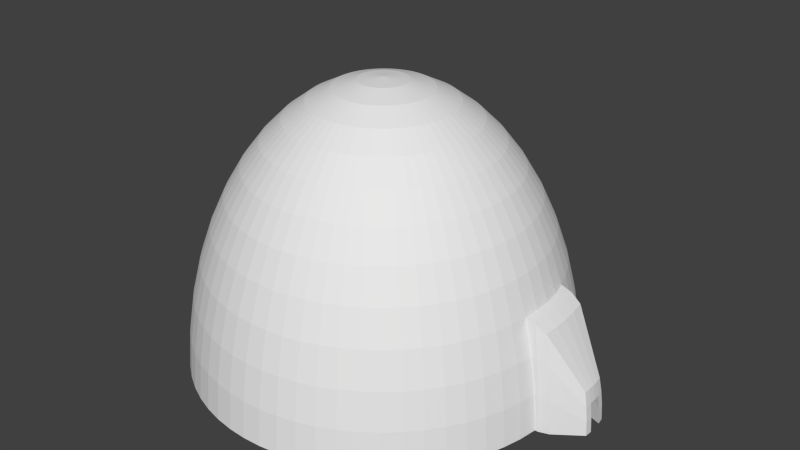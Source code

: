 # Source: four.blend  (saved by Blender 2.61.0; exported with 4.5.12 LTS)
import bpy
from mathutils import Matrix  # noqa: F401  (used for matrix-valued properties, if any)

bpy.ops.wm.read_factory_settings(use_empty=True)
scene = bpy.context.scene
scene.name = 'Scene'

# ---- collections
col_collection_1 = bpy.data.collections.new('Collection 1'); scene.collection.children.link(col_collection_1)

# ---- world
world_world = bpy.data.worlds.new('World'); scene.world = world_world
world_world.color = (0.05088, 0.05088, 0.05088)
world_world.use_sun_shadow = False
world_world.sun_shadow_jitter_overblur = 0.0
world_world.cycles.sampling_method = 'MANUAL'
world_world.cycles.sample_map_resolution = 256

# ---- meshes
me_sphere = bpy.data.meshes.new('Sphere')
me_sphere.from_pydata([(0.07987, 0.0, 0.9921), (0.2346, 0.0, 0.9298), (0.3746, 0.0, 0.809), (0.4362, 0.0, 0.729), (0.491, 0.0, 0.6374), (0.5738, 0.05652, 0.4258), (0.5354, 0.05274, 0.5358), (0.4886, 0.04813, 0.6374), (0.4341, 0.04276, 0.729), (0.3728, 0.03671, 0.809), (0.3055, 0.03009, 0.8763), (0.2335, 0.02299, 0.9298), (0.1577, 0.01553, 0.9686), (0.07948, 0.007828, 0.9921), (0.07833, 0.01558, 0.9921), (0.1554, 0.03092, 0.9686), (0.2301, 0.04576, 0.9298), (0.3011, 0.05989, 0.8763), (0.3674, 0.07307, 0.809), (0.4278, 0.0851, 0.729), (0.4816, 0.09579, 0.6374), (0.5277, 0.105, 0.5358), (0.5655, 0.1125, 0.4258), (0.6238, 0.1241, 0.06279), (0.6086, 0.1846, 0.06279), (0.599, 0.1817, 0.1874), (0.58, 0.1759, 0.309), (0.5518, 0.1674, 0.4258), (0.5149, 0.1562, 0.5358), (0.4699, 0.1425, 0.6374), (0.4174, 0.1266, 0.729), (0.3584, 0.1087, 0.809), (0.2938, 0.08911, 0.8763), (0.2245, 0.0681, 0.9298), (0.1517, 0.046, 0.9686), (0.07643, 0.02318, 0.9921), (0.07379, 0.03056, 0.9921), (0.1464, 0.06065, 0.9686), (0.2167, 0.08977, 0.9298), (0.2836, 0.1175, 0.8763), (0.346, 0.1433, 0.809), (0.403, 0.1669, 0.729), (0.4536, 0.1879, 0.6374), (0.4971, 0.2059, 0.5358), (0.5327, 0.2207, 0.4258), (0.5599, 0.2319, 0.309), (0.5783, 0.2395, 0.1874), (0.5876, 0.2434, 0.06279), (0.5609, 0.2998, 0.06279), (0.552, 0.2951, 0.1874), (0.5345, 0.2857, 0.309), (0.5085, 0.2718, 0.4258), (0.4745, 0.2536, 0.5358), (0.433, 0.2315, 0.6374), (0.3847, 0.2056, 0.729), (0.3303, 0.1766, 0.809), (0.2707, 0.1447, 0.8763), (0.2069, 0.1106, 0.9298), (0.1398, 0.0747, 0.9686), (0.07044, 0.03765, 0.9921), (0.06641, 0.04437, 0.9921), (0.1318, 0.08804, 0.9686), (0.195, 0.1303, 0.9298), (0.2553, 0.1706, 0.8763), (0.3114, 0.2081, 0.809), (0.3627, 0.2423, 0.729), (0.4082, 0.2728, 0.6374), (0.4474, 0.2989, 0.5358), (0.4794, 0.3203, 0.4258), (0.5039, 0.3367, 0.309), (0.5205, 0.3478, 0.1874), (0.5288, 0.3533, 0.06279), (0.4916, 0.4035, 0.06279), (0.4839, 0.3971, 0.1874), (0.4685, 0.3845, 0.309), (0.4457, 0.3658, 0.4258), (0.4159, 0.3413, 0.5358), (0.3795, 0.3115, 0.6374), (0.3372, 0.2767, 0.729), (0.2895, 0.2376, 0.809), (0.2373, 0.1948, 0.8763), (0.1813, 0.1488, 0.9298), (0.1225, 0.1005, 0.9686), (0.06174, 0.05067, 0.9921), (0.05647, 0.05647, 0.9921), (0.1121, 0.1121, 0.9686), (0.1659, 0.1659, 0.9298), (0.2171, 0.2171, 0.8763), (0.2649, 0.2649, 0.809), (0.3085, 0.3085, 0.729), (0.3472, 0.3472, 0.6374), (0.3804, 0.3804, 0.5358), (0.4077, 0.4077, 0.4258), (0.4285, 0.4285, 0.309), (0.4426, 0.4426, 0.1874), (0.4497, 0.4497, 0.06279), (0.4035, 0.4916, 0.06279), (0.3971, 0.4839, 0.1874), (0.3845, 0.4685, 0.309), (0.3658, 0.4457, 0.4258), (0.3413, 0.4159, 0.5358), (0.3115, 0.3795, 0.6374), (0.2767, 0.3372, 0.729), (0.2376, 0.2895, 0.809), (0.1948, 0.2373, 0.8763), (0.1488, 0.1813, 0.9298), (0.1005, 0.1225, 0.9686), (0.05067, 0.06174, 0.9921), (0.04437, 0.06641, 0.9921), (0.08804, 0.1318, 0.9686), (0.1303, 0.195, 0.9298), (0.1706, 0.2553, 0.8763), (0.2081, 0.3114, 0.809), (0.2423, 0.3627, 0.729), (0.2728, 0.4082, 0.6374), (0.2989, 0.4474, 0.5358), (0.3203, 0.4794, 0.4258), (0.3367, 0.5039, 0.309), (0.3478, 0.5205, 0.1874), (0.3533, 0.5288, 0.06279), (0.2998, 0.5609, 0.06279), (0.2951, 0.552, 0.1874), (0.2857, 0.5345, 0.309), (0.2718, 0.5085, 0.4258), (0.2536, 0.4745, 0.5358), (0.2315, 0.433, 0.6374), (0.2056, 0.3847, 0.729), (0.1766, 0.3303, 0.809), (0.1447, 0.2707, 0.8763), (0.1106, 0.2069, 0.9298), (0.0747, 0.1398, 0.9686), (0.03765, 0.07044, 0.9921), (0.03056, 0.07379, 0.9921), (0.06065, 0.1464, 0.9686), (0.08977, 0.2167, 0.9298), (0.1175, 0.2836, 0.8763), (0.1433, 0.346, 0.809), (0.1669, 0.403, 0.729), (0.1879, 0.4536, 0.6374), (0.2059, 0.4971, 0.5358), (0.2207, 0.5327, 0.4258), (0.2319, 0.5599, 0.309), (0.2395, 0.5783, 0.1874), (0.2434, 0.5876, 0.06279), (0.1846, 0.6086, 0.06279), (0.1817, 0.599, 0.1874), (0.1759, 0.58, 0.309), (0.1674, 0.5518, 0.4258), (0.1562, 0.5149, 0.5358), (0.1425, 0.4699, 0.6374), (0.1266, 0.4174, 0.729), (0.1087, 0.3584, 0.809), (0.08911, 0.2938, 0.8763), (0.0681, 0.2245, 0.9298), (0.046, 0.1517, 0.9686), (0.02318, 0.07643, 0.9921), (0.01558, 0.07833, 0.9921), (0.03092, 0.1554, 0.9686), (0.04576, 0.2301, 0.9298), (0.05989, 0.3011, 0.8763), (0.07307, 0.3674, 0.809), (0.0851, 0.4278, 0.729), (0.09579, 0.4816, 0.6374), (0.105, 0.5277, 0.5358), (0.1125, 0.5655, 0.4258), (0.1182, 0.5944, 0.309), (0.1221, 0.6139, 0.1874), (0.1241, 0.6238, 0.06279), (0.06234, 0.6329, 0.06279), (0.06135, 0.6229, 0.1874), (0.0594, 0.6031, 0.309), (0.05652, 0.5738, 0.4258), (0.05274, 0.5354, 0.5358), (0.04813, 0.4886, 0.6374), (0.04276, 0.4341, 0.729), (0.03671, 0.3728, 0.809), (0.03009, 0.3055, 0.8763), (0.02299, 0.2335, 0.9298), (0.01553, 0.1577, 0.9686), (0.007828, 0.07948, 0.9921), (4.154e-09, 0.07987, 0.9921), (-1.187e-09, 0.1585, 0.9686), (4.748e-09, 0.2346, 0.9298), (-4.748e-09, 0.307, 0.8763), (-3.086e-08, 0.3746, 0.809), (1.899e-08, 0.4362, 0.729), (-2.374e-08, 0.491, 0.6374), (-1.424e-08, 0.538, 0.5358), (-3.798e-08, 0.5766, 0.4258), (-2.374e-08, 0.606, 0.309), (-7.596e-08, 0.6259, 0.1874), (1.424e-08, 0.636, 0.06279), (-0.06234, 0.6329, 0.06279), (-0.06135, 0.6229, 0.1874), (-0.0594, 0.6031, 0.309), (-0.05652, 0.5738, 0.4258), (-0.05274, 0.5354, 0.5358), (-0.04813, 0.4886, 0.6374), (-0.04276, 0.4341, 0.729), (-0.03671, 0.3728, 0.809), (-0.03009, 0.3055, 0.8763), (-0.02299, 0.2335, 0.9298), (-0.01553, 0.1577, 0.9686), (-0.007828, 0.07948, 0.9921), (-0.01558, 0.07833, 0.9921), (-0.03092, 0.1554, 0.9686), (-0.04576, 0.2301, 0.9298), (-0.05989, 0.3011, 0.8763), (-0.07307, 0.3674, 0.809), (-0.0851, 0.4278, 0.729), (-0.09579, 0.4816, 0.6374), (-0.105, 0.5277, 0.5358), (-0.1125, 0.5655, 0.4258), (-0.1182, 0.5944, 0.309), (-0.1221, 0.6139, 0.1874), (-0.1241, 0.6238, 0.06279), (-0.1846, 0.6086, 0.06279), (-0.1817, 0.599, 0.1874), (-0.1759, 0.58, 0.309), (-0.1674, 0.5518, 0.4258), (-0.1562, 0.5149, 0.5358), (-0.1425, 0.4699, 0.6374), (-0.1266, 0.4174, 0.729), (-0.1087, 0.3584, 0.809), (-0.08911, 0.2938, 0.8763), (-0.0681, 0.2245, 0.9298), (-0.046, 0.1517, 0.9686), (-0.02318, 0.07643, 0.9921), (-0.03056, 0.07379, 0.9921), (-0.06065, 0.1464, 0.9686), (-0.08977, 0.2167, 0.9298), (-0.1175, 0.2836, 0.8763), (-0.1433, 0.346, 0.809), (-0.1669, 0.403, 0.729), (-0.1879, 0.4536, 0.6374), (-0.2059, 0.4971, 0.5358), (-0.2207, 0.5327, 0.4258), (-0.2319, 0.5599, 0.309), (-0.2395, 0.5783, 0.1874), (-0.2434, 0.5876, 0.06279), (-0.2998, 0.5609, 0.06279), (-0.2951, 0.552, 0.1874), (-0.2857, 0.5345, 0.309), (-0.2718, 0.5085, 0.4258), (-0.2536, 0.4745, 0.5358), (-0.2315, 0.433, 0.6374), (-0.2056, 0.3847, 0.729), (-0.1766, 0.3303, 0.809), (-0.1447, 0.2707, 0.8763), (-0.1106, 0.2069, 0.9298), (-0.0747, 0.1398, 0.9686), (-0.03765, 0.07044, 0.9921), (-0.04437, 0.06641, 0.9921), (-0.08804, 0.1318, 0.9686), (-0.1303, 0.195, 0.9298), (-0.1706, 0.2553, 0.8763), (-0.2081, 0.3114, 0.809), (-0.2423, 0.3627, 0.729), (-0.2728, 0.4082, 0.6374), (-0.2989, 0.4474, 0.5358), (-0.3203, 0.4794, 0.4258), (-0.3367, 0.5039, 0.309), (-0.3478, 0.5205, 0.1874), (-0.3533, 0.5288, 0.06279), (-0.4035, 0.4916, 0.06279), (-0.3971, 0.4839, 0.1874), (-0.3845, 0.4685, 0.309), (-0.3658, 0.4457, 0.4258), (-0.3413, 0.4159, 0.5358), (-0.3115, 0.3795, 0.6374), (-0.2767, 0.3372, 0.729), (-0.2376, 0.2895, 0.809), (-0.1948, 0.2373, 0.8763), (-0.1488, 0.1813, 0.9298), (-0.1005, 0.1225, 0.9686), (-0.05067, 0.06174, 0.9921), (-0.05647, 0.05647, 0.9921), (-0.1121, 0.1121, 0.9686), (-0.1659, 0.1659, 0.9298), (-0.2171, 0.2171, 0.8763), (-0.2649, 0.2649, 0.809), (-0.3085, 0.3085, 0.729), (-0.3472, 0.3472, 0.6374), (-0.3804, 0.3804, 0.5358), (-0.4077, 0.4077, 0.4258), (-0.4285, 0.4285, 0.309), (-0.4426, 0.4426, 0.1874), (-0.4497, 0.4497, 0.06279), (-0.4916, 0.4035, 0.06279), (-0.4839, 0.3971, 0.1874), (-0.4685, 0.3845, 0.309), (-0.4457, 0.3658, 0.4258), (-0.4159, 0.3413, 0.5358), (-0.3795, 0.3115, 0.6374), (-0.3372, 0.2767, 0.729), (-0.2895, 0.2376, 0.809), (-0.2373, 0.1948, 0.8763), (-0.1813, 0.1488, 0.9298), (-0.1225, 0.1005, 0.9686), (-0.06174, 0.05067, 0.9921), (-0.06641, 0.04437, 0.9921), (-0.1318, 0.08804, 0.9686), (-0.195, 0.1303, 0.9298), (-0.2553, 0.1706, 0.8763), (-0.3114, 0.2081, 0.809), (-0.3627, 0.2423, 0.729), (-0.4082, 0.2728, 0.6374), (-0.4474, 0.2989, 0.5358), (-0.4794, 0.3203, 0.4258), (-0.5039, 0.3367, 0.309), (-0.5205, 0.3478, 0.1874), (-0.5288, 0.3533, 0.06279), (-0.5609, 0.2998, 0.06279), (-0.552, 0.2951, 0.1874), (-0.5345, 0.2857, 0.309), (-0.5085, 0.2718, 0.4258), (-0.4745, 0.2536, 0.5358), (-0.433, 0.2315, 0.6374), (-0.3847, 0.2056, 0.729), (-0.3303, 0.1766, 0.809), (-0.2707, 0.1447, 0.8763), (-0.2069, 0.1106, 0.9298), (-0.1398, 0.0747, 0.9686), (-0.07044, 0.03765, 0.9921), (-0.07379, 0.03056, 0.9921), (-0.1464, 0.06065, 0.9686), (-0.2167, 0.08977, 0.9298), (-0.2836, 0.1175, 0.8763), (-0.346, 0.1433, 0.809), (-0.403, 0.1669, 0.729), (-0.4536, 0.1879, 0.6374), (-0.4971, 0.2059, 0.5358), (-0.5327, 0.2207, 0.4258), (-0.5599, 0.2319, 0.309), (-0.5783, 0.2395, 0.1874), (-0.5876, 0.2434, 0.06279), (-0.6086, 0.1846, 0.06279), (-0.599, 0.1817, 0.1874), (-0.58, 0.1759, 0.309), (-0.5518, 0.1674, 0.4258), (-0.5149, 0.1562, 0.5358), (-0.4699, 0.1425, 0.6374), (-0.4174, 0.1266, 0.729), (-0.3584, 0.1087, 0.809), (-0.2938, 0.08911, 0.8763), (-0.2245, 0.0681, 0.9298), (-0.1517, 0.046, 0.9686), (-0.07643, 0.02318, 0.9921), (-0.07833, 0.01558, 0.9921), (-0.1554, 0.03092, 0.9686), (-0.2301, 0.04576, 0.9298), (-0.3011, 0.05989, 0.8763), (-0.3674, 0.07307, 0.809), (-0.4278, 0.0851, 0.729), (-0.4816, 0.09579, 0.6374), (-0.5277, 0.105, 0.5358), (-0.5655, 0.1125, 0.4258), (-0.5944, 0.1182, 0.309), (-0.6139, 0.1221, 0.1874), (-0.6238, 0.1241, 0.06279), (-0.6329, 0.06234, 0.06279), (-0.6229, 0.06135, 0.1874), (-0.6031, 0.0594, 0.309), (-0.5738, 0.05652, 0.4258), (-0.5354, 0.05274, 0.5358), (-0.4886, 0.04813, 0.6374), (-0.4341, 0.04276, 0.729), (-0.3728, 0.03671, 0.809), (-0.3055, 0.03009, 0.8763), (-0.2335, 0.02299, 0.9298), (-0.1577, 0.01553, 0.9686), (-0.07948, 0.007828, 0.9921), (-0.07987, 4.154e-09, 0.9921), (-0.1585, 4.748e-09, 0.9686), (-0.2346, 2.136e-08, 0.9298), (-0.307, -3.323e-08, 0.8763), (-0.3746, -3.086e-08, 0.809), (-0.4362, 1.424e-08, 0.729), (-0.491, -9.496e-08, 0.6374), (-0.538, -1.424e-08, 0.5358), (-0.5766, -1.045e-07, 0.4258), (-0.606, -5.697e-08, 0.309), (-0.6259, -8.546e-08, 0.1874), (-0.636, 8.071e-08, 0.06279), (-0.6329, -0.06234, 0.06279), (-0.6229, -0.06135, 0.1874), (-0.6031, -0.0594, 0.309), (-0.5738, -0.05652, 0.4258), (-0.5354, -0.05274, 0.5358), (-0.4886, -0.04813, 0.6374), (-0.4341, -0.04276, 0.729), (-0.3728, -0.03671, 0.809), (-0.3055, -0.03009, 0.8763), (-0.2335, -0.02299, 0.9298), (-0.1577, -0.01553, 0.9686), (-0.07948, -0.007828, 0.9921), (-0.07833, -0.01558, 0.9921), (-0.1554, -0.03092, 0.9686), (-0.2301, -0.04576, 0.9298), (-0.3011, -0.05989, 0.8763), (-0.3674, -0.07307, 0.809), (-0.4278, -0.0851, 0.729), (-0.4816, -0.09579, 0.6374), (-0.5277, -0.105, 0.5358), (-0.5655, -0.1125, 0.4258), (-0.5944, -0.1182, 0.309), (-0.6139, -0.1221, 0.1874), (-0.6238, -0.1241, 0.06279), (-0.6086, -0.1846, 0.06279), (-0.599, -0.1817, 0.1874), (-0.58, -0.1759, 0.309), (-0.5518, -0.1674, 0.4258), (-0.5149, -0.1562, 0.5358), (-0.4699, -0.1425, 0.6374), (-0.4174, -0.1266, 0.729), (-0.3584, -0.1087, 0.809), (-0.2938, -0.08911, 0.8763), (-0.2245, -0.0681, 0.9298), (-0.1517, -0.046, 0.9686), (-0.07643, -0.02318, 0.9921), (-0.07379, -0.03056, 0.9921), (-0.1464, -0.06065, 0.9686), (-0.2167, -0.08977, 0.9298), (-0.2836, -0.1175, 0.8763), (-0.346, -0.1433, 0.809), (-0.403, -0.1669, 0.729), (-0.4536, -0.1879, 0.6374), (-0.4971, -0.2059, 0.5358), (-0.5327, -0.2207, 0.4258), (-0.5599, -0.2319, 0.309), (-0.5783, -0.2395, 0.1874), (-0.5876, -0.2434, 0.06279), (-0.5609, -0.2998, 0.06279), (-0.552, -0.2951, 0.1874), (-0.5345, -0.2857, 0.309), (-0.5085, -0.2718, 0.4258), (-0.4745, -0.2536, 0.5358), (-0.433, -0.2315, 0.6374), (-0.3847, -0.2056, 0.729), (-0.3303, -0.1766, 0.809), (-0.2707, -0.1447, 0.8763), (-0.2069, -0.1106, 0.9298), (-0.1398, -0.0747, 0.9686), (-0.07044, -0.03765, 0.9921), (-0.06641, -0.04437, 0.9921), (-0.1318, -0.08804, 0.9686), (-0.195, -0.1303, 0.9298), (-0.2553, -0.1706, 0.8763), (-0.3114, -0.2081, 0.809), (-0.3627, -0.2423, 0.729), (-0.4082, -0.2728, 0.6374), (-0.4474, -0.2989, 0.5358), (-0.4794, -0.3203, 0.4258), (-0.5039, -0.3367, 0.309), (-0.5205, -0.3478, 0.1874), (-0.5288, -0.3533, 0.06279), (-0.4916, -0.4035, 0.06279), (-0.4839, -0.3971, 0.1874), (-0.4685, -0.3845, 0.309), (-0.4457, -0.3658, 0.4258), (-0.4159, -0.3413, 0.5358), (-0.3795, -0.3115, 0.6374), (-0.3372, -0.2767, 0.729), (-0.2895, -0.2376, 0.809), (-0.2373, -0.1948, 0.8763), (-0.1813, -0.1488, 0.9298), (-0.1225, -0.1005, 0.9686), (-0.06174, -0.05067, 0.9921), (-0.05647, -0.05647, 0.9921), (-0.1121, -0.1121, 0.9686), (-0.1659, -0.1659, 0.9298), (-0.2171, -0.2171, 0.8763), (-0.2649, -0.2649, 0.809), (-0.3085, -0.3085, 0.729), (-0.3472, -0.3472, 0.6374), (-0.3804, -0.3804, 0.5358), (-0.4077, -0.4077, 0.4258), (-0.4285, -0.4285, 0.309), (-0.4426, -0.4426, 0.1874), (-0.4497, -0.4497, 0.06279), (-0.4035, -0.4916, 0.06279), (-0.3971, -0.4839, 0.1874), (-0.3845, -0.4685, 0.309), (-0.3658, -0.4457, 0.4258), (-0.3413, -0.4159, 0.5358), (-0.3115, -0.3795, 0.6374), (-0.2767, -0.3372, 0.729), (-0.2376, -0.2895, 0.809), (-0.1948, -0.2373, 0.8763), (-0.1488, -0.1813, 0.9298), (-0.1005, -0.1225, 0.9686), (-0.05067, -0.06174, 0.9921), (-0.04437, -0.06641, 0.9921), (-0.08804, -0.1318, 0.9686), (-0.1303, -0.195, 0.9298), (-0.1706, -0.2553, 0.8763), (-0.2081, -0.3114, 0.809), (-0.2423, -0.3627, 0.729), (-0.2728, -0.4082, 0.6374), (-0.2989, -0.4474, 0.5358), (-0.3203, -0.4794, 0.4258), (-0.3367, -0.5039, 0.309), (-0.3478, -0.5205, 0.1874), (-0.3533, -0.5288, 0.06279), (-0.2998, -0.5609, 0.06279), (-0.2951, -0.552, 0.1874), (-0.2857, -0.5345, 0.309), (-0.2718, -0.5085, 0.4258), (-0.2536, -0.4745, 0.5358), (-0.2315, -0.433, 0.6374), (-0.2056, -0.3847, 0.729), (-0.1766, -0.3303, 0.809), (-0.1447, -0.2707, 0.8763), (-0.1106, -0.2069, 0.9298), (-0.0747, -0.1398, 0.9686), (-0.03765, -0.07044, 0.9921), (-0.03056, -0.07379, 0.9921), (-0.06065, -0.1464, 0.9686), (-0.08977, -0.2167, 0.9298), (-0.1175, -0.2836, 0.8763), (-0.1433, -0.346, 0.809), (-0.1669, -0.403, 0.729), (-0.1879, -0.4536, 0.6374), (-0.2059, -0.4971, 0.5358), (-0.2207, -0.5327, 0.4258), (-0.2319, -0.5599, 0.309), (-0.2395, -0.5783, 0.1874), (-0.2434, -0.5876, 0.06279), (-0.1846, -0.6086, 0.06279), (-0.1817, -0.599, 0.1874), (-0.1759, -0.58, 0.309), (-0.1674, -0.5518, 0.4258), (-0.1562, -0.5149, 0.5358), (-0.1425, -0.4699, 0.6374), (-0.1266, -0.4174, 0.729), (-0.1087, -0.3584, 0.809), (-0.08911, -0.2938, 0.8763), (-0.0681, -0.2245, 0.9298), (-0.046, -0.1517, 0.9686), (-0.02318, -0.07643, 0.9921), (0.0, 0.0, 1.0), (-0.01558, -0.07833, 0.9921), (-0.03092, -0.1554, 0.9686), (-0.04576, -0.2301, 0.9298), (-0.05989, -0.3011, 0.8763), (-0.07307, -0.3674, 0.809), (-0.0851, -0.4278, 0.729), (-0.09579, -0.4816, 0.6374), (-0.105, -0.5277, 0.5358), (-0.1125, -0.5655, 0.4258), (-0.1182, -0.5944, 0.309), (-0.1221, -0.6139, 0.1874), (-0.1241, -0.6238, 0.06279), (-0.06234, -0.6329, 0.06279), (-0.06135, -0.6229, 0.1874), (-0.0594, -0.6031, 0.309), (-0.05652, -0.5738, 0.4258), (-0.05274, -0.5354, 0.5358), (-0.04813, -0.4886, 0.6374), (-0.04276, -0.4341, 0.729), (-0.03671, -0.3728, 0.809), (-0.03009, -0.3055, 0.8763), (-0.02299, -0.2335, 0.9298), (-0.01553, -0.1577, 0.9686), (-0.007828, -0.07948, 0.9921), (-4.154e-09, -0.07987, 0.9921), (3.561e-09, -0.1585, 0.9686), (-2.136e-08, -0.2346, 0.9298), (4.51e-08, -0.307, 0.8763), (3.086e-08, -0.3746, 0.809), (-1.899e-08, -0.4362, 0.729), (9.496e-08, -0.491, 0.6374), (1.424e-08, -0.538, 0.5358), (9.021e-08, -0.5766, 0.4258), (5.697e-08, -0.606, 0.309), (1.139e-07, -0.6259, 0.1874), (-1.187e-07, -0.636, 0.06279), (0.06234, -0.6329, 0.06279), (0.06135, -0.6229, 0.1874), (0.0594, -0.6031, 0.309), (0.05652, -0.5738, 0.4258), (0.05274, -0.5354, 0.5358), (0.04813, -0.4886, 0.6374), (0.04276, -0.4341, 0.729), (0.03671, -0.3728, 0.809), (0.03009, -0.3055, 0.8763), (0.02299, -0.2335, 0.9298), (0.01553, -0.1577, 0.9686), (0.007828, -0.07948, 0.9921), (0.01558, -0.07833, 0.9921), (0.03092, -0.1554, 0.9686), (0.04576, -0.2301, 0.9298), (0.05989, -0.3011, 0.8763), (0.07307, -0.3674, 0.809), (0.0851, -0.4278, 0.729), (0.09579, -0.4816, 0.6374), (0.105, -0.5277, 0.5358), (0.1125, -0.5655, 0.4258), (0.1182, -0.5944, 0.309), (0.1221, -0.6139, 0.1874), (0.1241, -0.6238, 0.06279), (0.1846, -0.6086, 0.06279), (0.1817, -0.599, 0.1874), (0.1759, -0.58, 0.309), (0.1674, -0.5518, 0.4258), (0.1562, -0.5149, 0.5358), (0.1425, -0.4699, 0.6374), (0.1266, -0.4174, 0.729), (0.1087, -0.3584, 0.809), (0.08911, -0.2938, 0.8763), (0.0681, -0.2245, 0.9298), (0.046, -0.1517, 0.9686), (0.02318, -0.07643, 0.9921), (0.03056, -0.07379, 0.9921), (0.06065, -0.1464, 0.9686), (0.08977, -0.2167, 0.9298), (0.1175, -0.2836, 0.8763), (0.1433, -0.346, 0.809), (0.1669, -0.403, 0.729), (0.1879, -0.4536, 0.6374), (0.2059, -0.4971, 0.5358), (0.2207, -0.5327, 0.4258), (0.2319, -0.5599, 0.309), (0.2395, -0.5783, 0.1874), (0.2434, -0.5876, 0.06279), (0.2998, -0.5609, 0.06279), (0.2951, -0.552, 0.1874), (0.2857, -0.5345, 0.309), (0.2718, -0.5085, 0.4258), (0.2536, -0.4745, 0.5358), (0.2315, -0.433, 0.6374), (0.2056, -0.3847, 0.729), (0.1766, -0.3303, 0.809), (0.1447, -0.2707, 0.8763), (0.1106, -0.2069, 0.9298), (0.0747, -0.1398, 0.9686), (0.03765, -0.07044, 0.9921), (0.04437, -0.06641, 0.9921), (0.08804, -0.1318, 0.9686), (0.1303, -0.195, 0.9298), (0.1706, -0.2553, 0.8763), (0.2081, -0.3114, 0.809), (0.2423, -0.3627, 0.729), (0.2728, -0.4082, 0.6374), (0.2989, -0.4474, 0.5358), (0.3203, -0.4794, 0.4258), (0.3367, -0.5039, 0.309), (0.3478, -0.5205, 0.1874), (0.3533, -0.5288, 0.06279), (0.4035, -0.4916, 0.06279), (0.3971, -0.4839, 0.1874), (0.3845, -0.4685, 0.309), (0.3658, -0.4457, 0.4258), (0.3413, -0.4159, 0.5358), (0.3115, -0.3795, 0.6374), (0.2767, -0.3372, 0.729), (0.2376, -0.2895, 0.809), (0.1948, -0.2373, 0.8763), (0.1488, -0.1813, 0.9298), (0.1005, -0.1225, 0.9686), (0.05067, -0.06174, 0.9921), (0.05647, -0.05647, 0.9921), (0.1121, -0.1121, 0.9686), (0.1659, -0.1659, 0.9298), (0.2171, -0.2171, 0.8763), (0.2649, -0.2649, 0.809), (0.3085, -0.3085, 0.729), (0.3472, -0.3472, 0.6374), (0.3804, -0.3804, 0.5358), (0.4077, -0.4077, 0.4258), (0.4285, -0.4285, 0.309), (0.4426, -0.4426, 0.1874), (0.4497, -0.4497, 0.06279), (0.4916, -0.4035, 0.06279), (0.4839, -0.3971, 0.1874), (0.4685, -0.3845, 0.309), (0.4457, -0.3658, 0.4258), (0.4159, -0.3413, 0.5358), (0.3795, -0.3115, 0.6374), (0.3372, -0.2767, 0.729), (0.2895, -0.2376, 0.809), (0.2373, -0.1948, 0.8763), (0.1813, -0.1488, 0.9298), (0.1225, -0.1005, 0.9686), (0.06174, -0.05067, 0.9921), (0.06641, -0.04437, 0.9921), (0.1318, -0.08804, 0.9686), (0.195, -0.1303, 0.9298), (0.2553, -0.1706, 0.8763), (0.3114, -0.2081, 0.809), (0.3627, -0.2423, 0.729), (0.4082, -0.2728, 0.6374), (0.4474, -0.2989, 0.5358), (0.4794, -0.3203, 0.4258), (0.5039, -0.3367, 0.309), (0.5205, -0.3478, 0.1874), (0.5288, -0.3533, 0.06279), (0.5609, -0.2998, 0.06279), (0.552, -0.2951, 0.1874), (0.5345, -0.2857, 0.309), (0.5085, -0.2718, 0.4258), (0.4745, -0.2536, 0.5358), (0.433, -0.2315, 0.6374), (0.3847, -0.2056, 0.729), (0.3303, -0.1766, 0.809), (0.2707, -0.1447, 0.8763), (0.2069, -0.1106, 0.9298), (0.1398, -0.0747, 0.9686), (0.07044, -0.03765, 0.9921), (0.07379, -0.03056, 0.9921), (0.1464, -0.06065, 0.9686), (0.2167, -0.08977, 0.9298), (0.2836, -0.1175, 0.8763), (0.346, -0.1433, 0.809), (0.403, -0.1669, 0.729), (0.4536, -0.1879, 0.6374), (0.4971, -0.2059, 0.5358), (0.5327, -0.2207, 0.4258), (0.5599, -0.2319, 0.309), (0.5783, -0.2395, 0.1874), (0.5876, -0.2434, 0.06279), (0.6086, -0.1846, 0.06279), (0.599, -0.1817, 0.1874), (0.58, -0.1759, 0.309), (0.5518, -0.1674, 0.4258), (0.5149, -0.1562, 0.5358), (0.4699, -0.1425, 0.6374), (0.4174, -0.1266, 0.729), (0.3584, -0.1087, 0.809), (0.2938, -0.08911, 0.8763), (0.2245, -0.0681, 0.9298), (0.1516, -0.046, 0.9686), (0.07643, -0.02318, 0.9921), (0.07833, -0.01558, 0.9921), (0.1554, -0.03092, 0.9686), (0.2301, -0.04576, 0.9298), (0.3011, -0.05989, 0.8763), (0.3674, -0.07307, 0.809), (0.4278, -0.0851, 0.729), (0.4816, -0.09579, 0.6374), (0.5277, -0.105, 0.5358), (0.5655, -0.1125, 0.4258), (0.5944, -0.1182, 0.309), (0.6139, -0.1221, 0.1874), (0.6238, -0.1241, 0.06279), (0.6329, -0.06234, 0.06279), (0.6229, -0.06135, 0.1874), (0.6031, -0.0594, 0.309), (0.5738, -0.05652, 0.4258), (0.5354, -0.05274, 0.5358), (0.4886, -0.04813, 0.6374), (0.4341, -0.04276, 0.729), (0.3728, -0.03671, 0.809), (0.3055, -0.03009, 0.8763), (0.2335, -0.02299, 0.9298), (0.1577, -0.01553, 0.9686), (0.07948, -0.007828, 0.9921), (0.1585, 1.424e-08, 0.9686), (0.307, 6.409e-08, 0.8763), (0.538, 1.424e-08, 0.5358), (0.5766, 6.647e-08, 0.4258), (0.636, -8.546e-08, 0.06279), (0.7635, 0.03681, 0.06279), (0.7607, 0.03681, 0.1129), (0.7551, 0.03681, 0.1619), (0.7468, 0.03681, 0.2088), (0.7461, 0.01407, 0.2088), (0.7543, 0.01291, 0.1619), (0.7598, 0.01212, 0.1129), (0.7626, 0.01173, 0.06279), (0.7399, 0.1042, 0.2088), (0.7478, 0.1076, 0.1619), (0.7531, 0.1099, 0.1129), (0.7558, 0.1111, 0.06279), (0.76, 0.08673, 0.06279), (0.7573, 0.08594, 0.1129), (0.7518, 0.08438, 0.1619), (0.7437, 0.08207, 0.2088), (0.7461, 0.05955, 0.2088), (0.7543, 0.06071, 0.1619), (0.5857, 0.1171, 0.309), (0.5973, -0.0005707, 0.309), (0.6167, -0.0002854, 0.1859), (0.6048, 0.1206, 0.1859), (0.5915, 0.05826, 0.309), (0.6065, 0.1759, 0.309), (0.6429, 0.1654, 0.2864), (0.6068, 0.001891, 0.4146), (0.6408, 0.005662, 0.3924), (0.605, 0.05667, 0.4146), (0.639, 0.05698, 0.3924), (0.605, -0.05289, 0.4146), (0.639, -0.04566, 0.3924), (0.5994, 0.1109, 0.4146), (0.6337, 0.1078, 0.3924), (0.5901, 0.1641, 0.4146), (0.6251, 0.1576, 0.3924), (0.6197, 0.1817, 0.1874), (0.6549, 0.1707, 0.1759), (0.6264, 0.1846, 0.06279), (0.661, 0.1733, 0.06279), (0.637, 0.1241, 0.06279), (0.6706, 0.1183, 0.06279), (0.6603, 0.1179, 0.1793), (0.6259, 0.1211, 0.1864), (0.6455, -8.568e-08, 0.06279), (0.6783, 0.005662, 0.06279), (0.6433, -0.06234, 0.06279), (0.6764, -0.05094, 0.06279), (0.6364, -0.06135, 0.1874), (0.6701, -0.05005, 0.1759), (0.6681, 0.003674, 0.1793), (0.6342, -0.0001902, 0.1864), (0.6226, -0.0594, 0.309), (0.6575, -0.04828, 0.2864)], [], [(759, 760, 5, 6), (4, 759, 6, 7), (3, 4, 7, 8), (2, 3, 8, 9), (758, 2, 9, 10), (1, 758, 10, 11), (757, 1, 11, 12), (0, 757, 12, 13), (540, 0, 13), (540, 13, 14), (13, 12, 15, 14), (12, 11, 16, 15), (11, 10, 17, 16), (10, 9, 18, 17), (9, 8, 19, 18), (8, 7, 20, 19), (7, 6, 21, 20), (6, 5, 22, 21), (21, 22, 27, 28), (20, 21, 28, 29), (19, 20, 29, 30), (18, 19, 30, 31), (17, 18, 31, 32), (16, 17, 32, 33), (15, 16, 33, 34), (14, 15, 34, 35), (540, 14, 35), (540, 35, 36), (35, 34, 37, 36), (34, 33, 38, 37), (33, 32, 39, 38), (32, 31, 40, 39), (31, 30, 41, 40), (30, 29, 42, 41), (29, 28, 43, 42), (28, 27, 44, 43), (27, 26, 45, 44), (26, 25, 46, 45), (25, 24, 47, 46), (46, 47, 48, 49), (45, 46, 49, 50), (44, 45, 50, 51), (43, 44, 51, 52), (42, 43, 52, 53), (41, 42, 53, 54), (40, 41, 54, 55), (39, 40, 55, 56), (38, 39, 56, 57), (37, 38, 57, 58), (36, 37, 58, 59), (540, 36, 59), (540, 59, 60), (59, 58, 61, 60), (58, 57, 62, 61), (57, 56, 63, 62), (56, 55, 64, 63), (55, 54, 65, 64), (54, 53, 66, 65), (53, 52, 67, 66), (52, 51, 68, 67), (51, 50, 69, 68), (50, 49, 70, 69), (49, 48, 71, 70), (70, 71, 72, 73), (69, 70, 73, 74), (68, 69, 74, 75), (67, 68, 75, 76), (66, 67, 76, 77), (65, 66, 77, 78), (64, 65, 78, 79), (63, 64, 79, 80), (62, 63, 80, 81), (61, 62, 81, 82), (60, 61, 82, 83), (540, 60, 83), (540, 83, 84), (83, 82, 85, 84), (82, 81, 86, 85), (81, 80, 87, 86), (80, 79, 88, 87), (79, 78, 89, 88), (78, 77, 90, 89), (77, 76, 91, 90), (76, 75, 92, 91), (75, 74, 93, 92), (74, 73, 94, 93), (73, 72, 95, 94), (94, 95, 96, 97), (93, 94, 97, 98), (92, 93, 98, 99), (91, 92, 99, 100), (90, 91, 100, 101), (89, 90, 101, 102), (88, 89, 102, 103), (87, 88, 103, 104), (86, 87, 104, 105), (85, 86, 105, 106), (84, 85, 106, 107), (540, 84, 107), (540, 107, 108), (107, 106, 109, 108), (106, 105, 110, 109), (105, 104, 111, 110), (104, 103, 112, 111), (103, 102, 113, 112), (102, 101, 114, 113), (101, 100, 115, 114), (100, 99, 116, 115), (99, 98, 117, 116), (98, 97, 118, 117), (97, 96, 119, 118), (118, 119, 120, 121), (117, 118, 121, 122), (116, 117, 122, 123), (115, 116, 123, 124), (114, 115, 124, 125), (113, 114, 125, 126), (112, 113, 126, 127), (111, 112, 127, 128), (110, 111, 128, 129), (109, 110, 129, 130), (108, 109, 130, 131), (540, 108, 131), (540, 131, 132), (131, 130, 133, 132), (130, 129, 134, 133), (129, 128, 135, 134), (128, 127, 136, 135), (127, 126, 137, 136), (126, 125, 138, 137), (125, 124, 139, 138), (124, 123, 140, 139), (123, 122, 141, 140), (122, 121, 142, 141), (121, 120, 143, 142), (142, 143, 144, 145), (141, 142, 145, 146), (140, 141, 146, 147), (139, 140, 147, 148), (138, 139, 148, 149), (137, 138, 149, 150), (136, 137, 150, 151), (135, 136, 151, 152), (134, 135, 152, 153), (133, 134, 153, 154), (132, 133, 154, 155), (540, 132, 155), (540, 155, 156), (155, 154, 157, 156), (154, 153, 158, 157), (153, 152, 159, 158), (152, 151, 160, 159), (151, 150, 161, 160), (150, 149, 162, 161), (149, 148, 163, 162), (148, 147, 164, 163), (147, 146, 165, 164), (146, 145, 166, 165), (145, 144, 167, 166), (166, 167, 168, 169), (165, 166, 169, 170), (164, 165, 170, 171), (163, 164, 171, 172), (162, 163, 172, 173), (161, 162, 173, 174), (160, 161, 174, 175), (159, 160, 175, 176), (158, 159, 176, 177), (157, 158, 177, 178), (156, 157, 178, 179), (540, 156, 179), (540, 179, 180), (179, 178, 181, 180), (178, 177, 182, 181), (177, 176, 183, 182), (176, 175, 184, 183), (175, 174, 185, 184), (174, 173, 186, 185), (173, 172, 187, 186), (172, 171, 188, 187), (171, 170, 189, 188), (170, 169, 190, 189), (169, 168, 191, 190), (190, 191, 192, 193), (189, 190, 193, 194), (188, 189, 194, 195), (187, 188, 195, 196), (186, 187, 196, 197), (185, 186, 197, 198), (184, 185, 198, 199), (183, 184, 199, 200), (182, 183, 200, 201), (181, 182, 201, 202), (180, 181, 202, 203), (540, 180, 203), (540, 203, 204), (203, 202, 205, 204), (202, 201, 206, 205), (201, 200, 207, 206), (200, 199, 208, 207), (199, 198, 209, 208), (198, 197, 210, 209), (197, 196, 211, 210), (196, 195, 212, 211), (195, 194, 213, 212), (194, 193, 214, 213), (193, 192, 215, 214), (214, 215, 216, 217), (213, 214, 217, 218), (212, 213, 218, 219), (211, 212, 219, 220), (210, 211, 220, 221), (209, 210, 221, 222), (208, 209, 222, 223), (207, 208, 223, 224), (206, 207, 224, 225), (205, 206, 225, 226), (204, 205, 226, 227), (540, 204, 227), (540, 227, 228), (227, 226, 229, 228), (226, 225, 230, 229), (225, 224, 231, 230), (224, 223, 232, 231), (223, 222, 233, 232), (222, 221, 234, 233), (221, 220, 235, 234), (220, 219, 236, 235), (219, 218, 237, 236), (218, 217, 238, 237), (217, 216, 239, 238), (238, 239, 240, 241), (237, 238, 241, 242), (236, 237, 242, 243), (235, 236, 243, 244), (234, 235, 244, 245), (233, 234, 245, 246), (232, 233, 246, 247), (231, 232, 247, 248), (230, 231, 248, 249), (229, 230, 249, 250), (228, 229, 250, 251), (540, 228, 251), (540, 251, 252), (251, 250, 253, 252), (250, 249, 254, 253), (249, 248, 255, 254), (248, 247, 256, 255), (247, 246, 257, 256), (246, 245, 258, 257), (245, 244, 259, 258), (244, 243, 260, 259), (243, 242, 261, 260), (242, 241, 262, 261), (241, 240, 263, 262), (262, 263, 264, 265), (261, 262, 265, 266), (260, 261, 266, 267), (259, 260, 267, 268), (258, 259, 268, 269), (257, 258, 269, 270), (256, 257, 270, 271), (255, 256, 271, 272), (254, 255, 272, 273), (253, 254, 273, 274), (252, 253, 274, 275), (540, 252, 275), (540, 275, 276), (275, 274, 277, 276), (274, 273, 278, 277), (273, 272, 279, 278), (272, 271, 280, 279), (271, 270, 281, 280), (270, 269, 282, 281), (269, 268, 283, 282), (268, 267, 284, 283), (267, 266, 285, 284), (266, 265, 286, 285), (265, 264, 287, 286), (286, 287, 288, 289), (285, 286, 289, 290), (284, 285, 290, 291), (283, 284, 291, 292), (282, 283, 292, 293), (281, 282, 293, 294), (280, 281, 294, 295), (279, 280, 295, 296), (278, 279, 296, 297), (277, 278, 297, 298), (276, 277, 298, 299), (540, 276, 299), (540, 299, 300), (299, 298, 301, 300), (298, 297, 302, 301), (297, 296, 303, 302), (296, 295, 304, 303), (295, 294, 305, 304), (294, 293, 306, 305), (293, 292, 307, 306), (292, 291, 308, 307), (291, 290, 309, 308), (290, 289, 310, 309), (289, 288, 311, 310), (310, 311, 312, 313), (309, 310, 313, 314), (308, 309, 314, 315), (307, 308, 315, 316), (306, 307, 316, 317), (305, 306, 317, 318), (304, 305, 318, 319), (303, 304, 319, 320), (302, 303, 320, 321), (301, 302, 321, 322), (300, 301, 322, 323), (540, 300, 323), (540, 323, 324), (323, 322, 325, 324), (322, 321, 326, 325), (321, 320, 327, 326), (320, 319, 328, 327), (319, 318, 329, 328), (318, 317, 330, 329), (317, 316, 331, 330), (316, 315, 332, 331), (315, 314, 333, 332), (314, 313, 334, 333), (313, 312, 335, 334), (334, 335, 336, 337), (333, 334, 337, 338), (332, 333, 338, 339), (331, 332, 339, 340), (330, 331, 340, 341), (329, 330, 341, 342), (328, 329, 342, 343), (327, 328, 343, 344), (326, 327, 344, 345), (325, 326, 345, 346), (324, 325, 346, 347), (540, 324, 347), (540, 347, 348), (347, 346, 349, 348), (346, 345, 350, 349), (345, 344, 351, 350), (344, 343, 352, 351), (343, 342, 353, 352), (342, 341, 354, 353), (341, 340, 355, 354), (340, 339, 356, 355), (339, 338, 357, 356), (338, 337, 358, 357), (337, 336, 359, 358), (358, 359, 360, 361), (357, 358, 361, 362), (356, 357, 362, 363), (355, 356, 363, 364), (354, 355, 364, 365), (353, 354, 365, 366), (352, 353, 366, 367), (351, 352, 367, 368), (350, 351, 368, 369), (349, 350, 369, 370), (348, 349, 370, 371), (540, 348, 371), (540, 371, 372), (371, 370, 373, 372), (370, 369, 374, 373), (369, 368, 375, 374), (368, 367, 376, 375), (367, 366, 377, 376), (366, 365, 378, 377), (365, 364, 379, 378), (364, 363, 380, 379), (363, 362, 381, 380), (362, 361, 382, 381), (361, 360, 383, 382), (382, 383, 384, 385), (381, 382, 385, 386), (380, 381, 386, 387), (379, 380, 387, 388), (378, 379, 388, 389), (377, 378, 389, 390), (376, 377, 390, 391), (375, 376, 391, 392), (374, 375, 392, 393), (373, 374, 393, 394), (372, 373, 394, 395), (540, 372, 395), (540, 395, 396), (395, 394, 397, 396), (394, 393, 398, 397), (393, 392, 399, 398), (392, 391, 400, 399), (391, 390, 401, 400), (390, 389, 402, 401), (389, 388, 403, 402), (388, 387, 404, 403), (387, 386, 405, 404), (386, 385, 406, 405), (385, 384, 407, 406), (406, 407, 408, 409), (405, 406, 409, 410), (404, 405, 410, 411), (403, 404, 411, 412), (402, 403, 412, 413), (401, 402, 413, 414), (400, 401, 414, 415), (399, 400, 415, 416), (398, 399, 416, 417), (397, 398, 417, 418), (396, 397, 418, 419), (540, 396, 419), (540, 419, 420), (419, 418, 421, 420), (418, 417, 422, 421), (417, 416, 423, 422), (416, 415, 424, 423), (415, 414, 425, 424), (414, 413, 426, 425), (413, 412, 427, 426), (412, 411, 428, 427), (411, 410, 429, 428), (410, 409, 430, 429), (409, 408, 431, 430), (430, 431, 432, 433), (429, 430, 433, 434), (428, 429, 434, 435), (427, 428, 435, 436), (426, 427, 436, 437), (425, 426, 437, 438), (424, 425, 438, 439), (423, 424, 439, 440), (422, 423, 440, 441), (421, 422, 441, 442), (420, 421, 442, 443), (540, 420, 443), (540, 443, 444), (443, 442, 445, 444), (442, 441, 446, 445), (441, 440, 447, 446), (440, 439, 448, 447), (439, 438, 449, 448), (438, 437, 450, 449), (437, 436, 451, 450), (436, 435, 452, 451), (435, 434, 453, 452), (434, 433, 454, 453), (433, 432, 455, 454), (454, 455, 456, 457), (453, 454, 457, 458), (452, 453, 458, 459), (451, 452, 459, 460), (450, 451, 460, 461), (449, 450, 461, 462), (448, 449, 462, 463), (447, 448, 463, 464), (446, 447, 464, 465), (445, 446, 465, 466), (444, 445, 466, 467), (540, 444, 467), (540, 467, 468), (467, 466, 469, 468), (466, 465, 470, 469), (465, 464, 471, 470), (464, 463, 472, 471), (463, 462, 473, 472), (462, 461, 474, 473), (461, 460, 475, 474), (460, 459, 476, 475), (459, 458, 477, 476), (458, 457, 478, 477), (457, 456, 479, 478), (478, 479, 480, 481), (477, 478, 481, 482), (476, 477, 482, 483), (475, 476, 483, 484), (474, 475, 484, 485), (473, 474, 485, 486), (472, 473, 486, 487), (471, 472, 487, 488), (470, 471, 488, 489), (469, 470, 489, 490), (468, 469, 490, 491), (540, 468, 491), (540, 491, 492), (491, 490, 493, 492), (490, 489, 494, 493), (489, 488, 495, 494), (488, 487, 496, 495), (487, 486, 497, 496), (486, 485, 498, 497), (485, 484, 499, 498), (484, 483, 500, 499), (483, 482, 501, 500), (482, 481, 502, 501), (481, 480, 503, 502), (502, 503, 504, 505), (501, 502, 505, 506), (500, 501, 506, 507), (499, 500, 507, 508), (498, 499, 508, 509), (497, 498, 509, 510), (496, 497, 510, 511), (495, 496, 511, 512), (494, 495, 512, 513), (493, 494, 513, 514), (492, 493, 514, 515), (540, 492, 515), (540, 515, 516), (515, 514, 517, 516), (514, 513, 518, 517), (513, 512, 519, 518), (512, 511, 520, 519), (511, 510, 521, 520), (510, 509, 522, 521), (509, 508, 523, 522), (508, 507, 524, 523), (507, 506, 525, 524), (506, 505, 526, 525), (505, 504, 527, 526), (526, 527, 528, 529), (525, 526, 529, 530), (524, 525, 530, 531), (523, 524, 531, 532), (522, 523, 532, 533), (521, 522, 533, 534), (520, 521, 534, 535), (519, 520, 535, 536), (518, 519, 536, 537), (517, 518, 537, 538), (516, 517, 538, 539), (540, 516, 539), (540, 539, 541), (539, 538, 542, 541), (538, 537, 543, 542), (537, 536, 544, 543), (536, 535, 545, 544), (535, 534, 546, 545), (534, 533, 547, 546), (533, 532, 548, 547), (532, 531, 549, 548), (531, 530, 550, 549), (530, 529, 551, 550), (529, 528, 552, 551), (551, 552, 553, 554), (550, 551, 554, 555), (549, 550, 555, 556), (548, 549, 556, 557), (547, 548, 557, 558), (546, 547, 558, 559), (545, 546, 559, 560), (544, 545, 560, 561), (543, 544, 561, 562), (542, 543, 562, 563), (541, 542, 563, 564), (540, 541, 564), (540, 564, 565), (564, 563, 566, 565), (563, 562, 567, 566), (562, 561, 568, 567), (561, 560, 569, 568), (560, 559, 570, 569), (559, 558, 571, 570), (558, 557, 572, 571), (557, 556, 573, 572), (556, 555, 574, 573), (555, 554, 575, 574), (554, 553, 576, 575), (575, 576, 577, 578), (574, 575, 578, 579), (573, 574, 579, 580), (572, 573, 580, 581), (571, 572, 581, 582), (570, 571, 582, 583), (569, 570, 583, 584), (568, 569, 584, 585), (567, 568, 585, 586), (566, 567, 586, 587), (565, 566, 587, 588), (540, 565, 588), (540, 588, 589), (588, 587, 590, 589), (587, 586, 591, 590), (586, 585, 592, 591), (585, 584, 593, 592), (584, 583, 594, 593), (583, 582, 595, 594), (582, 581, 596, 595), (581, 580, 597, 596), (580, 579, 598, 597), (579, 578, 599, 598), (578, 577, 600, 599), (599, 600, 601, 602), (598, 599, 602, 603), (597, 598, 603, 604), (596, 597, 604, 605), (595, 596, 605, 606), (594, 595, 606, 607), (593, 594, 607, 608), (592, 593, 608, 609), (591, 592, 609, 610), (590, 591, 610, 611), (589, 590, 611, 612), (540, 589, 612), (540, 612, 613), (612, 611, 614, 613), (611, 610, 615, 614), (610, 609, 616, 615), (609, 608, 617, 616), (608, 607, 618, 617), (607, 606, 619, 618), (606, 605, 620, 619), (605, 604, 621, 620), (604, 603, 622, 621), (603, 602, 623, 622), (602, 601, 624, 623), (623, 624, 625, 626), (622, 623, 626, 627), (621, 622, 627, 628), (620, 621, 628, 629), (619, 620, 629, 630), (618, 619, 630, 631), (617, 618, 631, 632), (616, 617, 632, 633), (615, 616, 633, 634), (614, 615, 634, 635), (613, 614, 635, 636), (540, 613, 636), (540, 636, 637), (636, 635, 638, 637), (635, 634, 639, 638), (634, 633, 640, 639), (633, 632, 641, 640), (632, 631, 642, 641), (631, 630, 643, 642), (630, 629, 644, 643), (629, 628, 645, 644), (628, 627, 646, 645), (627, 626, 647, 646), (626, 625, 648, 647), (647, 648, 649, 650), (646, 647, 650, 651), (645, 646, 651, 652), (644, 645, 652, 653), (643, 644, 653, 654), (642, 643, 654, 655), (641, 642, 655, 656), (640, 641, 656, 657), (639, 640, 657, 658), (638, 639, 658, 659), (637, 638, 659, 660), (540, 637, 660), (540, 660, 661), (660, 659, 662, 661), (659, 658, 663, 662), (658, 657, 664, 663), (657, 656, 665, 664), (656, 655, 666, 665), (655, 654, 667, 666), (654, 653, 668, 667), (653, 652, 669, 668), (652, 651, 670, 669), (651, 650, 671, 670), (650, 649, 672, 671), (671, 672, 673, 674), (670, 671, 674, 675), (669, 670, 675, 676), (668, 669, 676, 677), (667, 668, 677, 678), (666, 667, 678, 679), (665, 666, 679, 680), (664, 665, 680, 681), (663, 664, 681, 682), (662, 663, 682, 683), (661, 662, 683, 684), (540, 661, 684), (540, 684, 685), (684, 683, 686, 685), (683, 682, 687, 686), (682, 681, 688, 687), (681, 680, 689, 688), (680, 679, 690, 689), (679, 678, 691, 690), (678, 677, 692, 691), (677, 676, 693, 692), (676, 675, 694, 693), (675, 674, 695, 694), (674, 673, 696, 695), (695, 696, 697, 698), (694, 695, 698, 699), (693, 694, 699, 700), (692, 693, 700, 701), (691, 692, 701, 702), (690, 691, 702, 703), (689, 690, 703, 704), (688, 689, 704, 705), (687, 688, 705, 706), (686, 687, 706, 707), (685, 686, 707, 708), (540, 685, 708), (540, 708, 709), (708, 707, 710, 709), (707, 706, 711, 710), (706, 705, 712, 711), (705, 704, 713, 712), (704, 703, 714, 713), (703, 702, 715, 714), (702, 701, 716, 715), (701, 700, 717, 716), (700, 699, 718, 717), (699, 698, 719, 718), (698, 697, 720, 719), (719, 720, 721, 722), (718, 719, 722, 723), (717, 718, 723, 724), (716, 717, 724, 725), (715, 716, 725, 726), (714, 715, 726, 727), (713, 714, 727, 728), (712, 713, 728, 729), (711, 712, 729, 730), (710, 711, 730, 731), (709, 710, 731, 732), (540, 709, 732), (540, 732, 733), (732, 731, 734, 733), (731, 730, 735, 734), (730, 729, 736, 735), (729, 728, 737, 736), (728, 727, 738, 737), (727, 726, 739, 738), (726, 725, 740, 739), (725, 724, 741, 740), (724, 723, 742, 741), (723, 722, 743, 742), (722, 721, 744, 743), (743, 744, 745, 746), (742, 743, 746, 747), (741, 742, 747, 748), (740, 741, 748, 749), (739, 740, 749, 750), (738, 739, 750, 751), (737, 738, 751, 752), (736, 737, 752, 753), (735, 736, 753, 754), (734, 735, 754, 755), (733, 734, 755, 756), (540, 733, 756), (756, 0, 540), (757, 0, 756, 755), (755, 754, 1, 757), (754, 753, 758, 1), (753, 752, 2, 758), (752, 751, 3, 2), (751, 750, 4, 3), (750, 749, 759, 4), (749, 748, 760, 759), (765, 764, 779, 778), (778, 779, 776, 777), (775, 774, 773, 772), (776, 775, 772, 771), (777, 776, 771, 770), (766, 767, 764, 765), (767, 768, 763, 764), (768, 769, 762, 763), (776, 779, 784, 780), (764, 781, 784, 779), (771, 786, 770), (785, 26, 27), (26, 785, 25), (786, 771, 772), (760, 787, 789, 5), (787, 788, 790, 789), (788, 765, 778, 790), (748, 791, 787, 760), (791, 792, 788, 787), (792, 766, 765, 788), (766, 792, 767), (791, 748, 747), (22, 793, 795, 27), (793, 794, 796, 795), (794, 777, 770, 796), (5, 789, 793, 22), (789, 790, 794, 793), (790, 778, 777, 794), (795, 796, 786, 785), (27, 795, 785), (796, 770, 786), (25, 797, 799, 24), (797, 798, 800, 799), (798, 772, 773, 800), (24, 799, 801, 23), (799, 800, 802, 801), (800, 773, 774, 802), (23, 801, 804, 783), (801, 802, 803, 804), (802, 774, 775, 803), (804, 803, 776, 780), (783, 804, 780), (803, 775, 776), (798, 797, 785, 786), (772, 798, 786), (797, 25, 785), (761, 805, 807, 745), (805, 806, 808, 807), (806, 762, 769, 808), (746, 809, 747), (810, 768, 767), (745, 807, 809, 746), (807, 808, 810, 809), (808, 769, 768, 810), (811, 812, 781, 764), (763, 811, 764), (812, 782, 781), (782, 812, 805, 761), (812, 811, 806, 805), (811, 763, 762, 806), (813, 814, 792, 791), (747, 813, 791), (814, 767, 792), (814, 813, 809, 810), (767, 814, 810), (813, 747, 809)])
me_sphere.use_remesh_preserve_volume = False
me_sphere.use_remesh_preserve_attributes = False
me_sphere.use_mirror_vertex_groups = False
me_sphere.update()

# ---- objects
ob_sphere = bpy.data.objects.new('Sphere', me_sphere)

# ---- transforms, parenting, visibility, modifiers, constraints
ob_sphere.location = (0.0, 0.0, -1.2)
ob_sphere.lineart.crease_threshold = 0.0

# ---- collection membership
col_collection_1.objects.link(ob_sphere)

# ---- scene / render settings (as saved in the file)
scene.frame_start = 0; scene.frame_end = 250; scene.frame_set(1)
scene.render.engine = 'BLENDER_EEVEE_NEXT'
scene.render.image_settings.color_mode = 'RGB'
scene.render.image_settings.compression = 90
scene.render.resolution_percentage = 50
scene.render.dither_intensity = 0.0
scene.render.bake_margin = 2
scene.render.bake_bias = 0.0
scene.cycles.use_denoising = False
scene.cycles.samples = 10
scene.cycles.sampling_pattern = 'TABULATED_SOBOL'
scene.cycles.light_sampling_threshold = 0.0
scene.cycles.use_adaptive_sampling = False
scene.cycles.use_light_tree = False
scene.cycles.blur_glossy = 0.0
scene.cycles.volume_bounces = 1
scene.cycles.pixel_filter_type = 'GAUSSIAN'
scene.cycles.sample_clamp_indirect = 0.0
scene.view_settings.view_transform = 'Standard'
bpy.context.view_layer.update()

# ---- added for rendering (the .blend has no active camera and no usable light): camera, sun
cam_auto = bpy.data.cameras.new('AutoCamera')
cam_auto.lens = 50.0
cam_auto.sensor_width = 36.0
cam_auto.clip_end = 1000.0
ob_auto_camera = bpy.data.objects.new('AutoCamera', cam_auto)
scene.collection.objects.link(ob_auto_camera)
ob_auto_camera.location = (2.01654, -2.34335, 0.893628)
ob_auto_camera.rotation_euler = (1.09748, -7.21219e-08, 0.694738)
scene.camera = ob_auto_camera
light_auto_sun = bpy.data.lights.new('AutoSun', 'SUN')
light_auto_sun.energy = 3.0
light_auto_sun.angle = 0.0523599
ob_auto_sun = bpy.data.objects.new('AutoSun', light_auto_sun)
scene.collection.objects.link(ob_auto_sun)
ob_auto_sun.rotation_euler = (0.872665, 0.174533, 0.523599)
bpy.context.view_layer.update()

